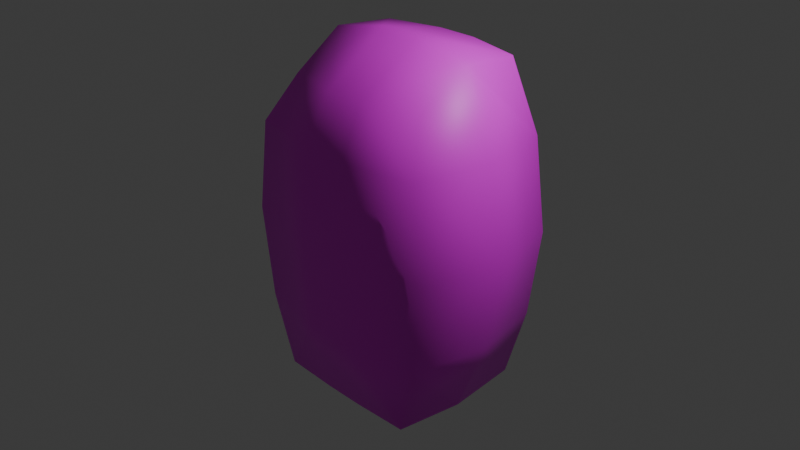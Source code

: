 # Source: corps.blend  (saved by Blender 4.3.34; exported with 4.5.12 LTS)
import bpy
from mathutils import Matrix  # noqa: F401  (used for matrix-valued properties, if any)

bpy.ops.wm.read_factory_settings(use_empty=True)
scene = bpy.context.scene
scene.name = 'Scene'

# ---- collections
col_collection = bpy.data.collections.new('Collection'); scene.collection.children.link(col_collection)

# ---- images (referenced by path relative to the original .blend; pixels are not part of the script)
import os
ASSET_DIR = os.environ.get("B2B_ASSET_DIR", "")  # directory of the original .blend (textures are referenced by path, not embedded)
HERE = os.path.dirname(os.path.abspath(__file__))  # packed textures are extracted next to this script under _unpacked/

def load_image(name, relpath, width, height, colorspace="sRGB"):
    """Load a texture the original file referenced (path relative to the .blend, or extracted next to this script)."""
    p = next((c for c in (os.path.join(HERE, relpath), os.path.join(ASSET_DIR, relpath)) if relpath and os.path.exists(c)), "")
    if p:
        img = bpy.data.images.load(p, check_existing=True)
        img.name = name
    else:  # same state as the original file: an image datablock whose file is absent (Cycles renders it pink)
        img = bpy.data.images.new(name, width, height)
        img.source = "FILE"
        img.filepath = "//" + (relpath or name)
    img.colorspace_settings.name = colorspace
    return img
img_costard_png = load_image('costard.png', 'costard.png', 1024, 1024, 'sRGB')

# ---- materials (node trees are filled in below, after node groups)
mat_corps = bpy.data.materials.new('Corps')

# ---- material node trees
mat_corps.use_nodes = True; mat_corps.node_tree.nodes.clear()
_N = mat_corps.node_tree.nodes; _L = mat_corps.node_tree.links
n0 = _N.new('ShaderNodeBsdfPrincipled'); n0.name = 'Principled BSDF'; n0.location = (10, 300)
n1 = _N.new('ShaderNodeOutputMaterial'); n1.name = 'Material Output'; n1.location = (300, 300)
n2 = _N.new('ShaderNodeTexImage'); n2.name = 'Image Texture'; n2.location = (-446, 192)
n2.image = img_costard_png
_L.new(n0.outputs[0], n1.inputs[0])
_L.new(n2.outputs[0], n0.inputs[0])
n1.is_active_output = True

# ---- world
world_world = bpy.data.worlds.new('World'); scene.world = world_world
world_world.use_nodes = True; world_world.node_tree.nodes.clear()
_N = world_world.node_tree.nodes; _L = world_world.node_tree.links
n0 = _N.new('ShaderNodeOutputWorld'); n0.name = 'World Output'; n0.location = (300, 300)
n1 = _N.new('ShaderNodeBackground'); n1.name = 'Background'; n1.location = (10, 300)
n1.inputs[0].default_value = (0.05088, 0.05088, 0.05088, 1.0)
_L.new(n1.outputs[0], n0.inputs[0])
n0.is_active_output = True
world_world.color = (0.05088, 0.05088, 0.05088)
world_world.sun_shadow_jitter_overblur = 0.0

# ---- cameras
cam_camera = bpy.data.cameras.new('Camera')
cam_camera.clip_end = 100.0
cam_camera.ortho_scale = 7.314

# ---- lights
light_light = bpy.data.lights.new('Light', 'POINT')
light_light.energy = 1000.0
light_light.shadow_soft_size = 0.1

# ---- meshes
me_corps = bpy.data.meshes.new('Corps')
me_corps.from_pydata([(0.8416, -0.7723, -1.772), (0.8416, -0.5609, 1.472), (0.8416, 0.7723, -1.772), (0.8416, 0.6609, 1.772), (0.2239, 0.7837, -1.784), (0.2239, 0.7837, 1.784), (1.19, 0.8321, 0.0), (0.8812, 0.0, -1.826), (0.8812, 0.0, 1.826), (1.19, -0.8321, 0.0), (0.2239, -0.7837, -1.784), (0.2239, -0.6837, 1.484), (0.223, 0.0, 1.958), (0.223, 0.0, -1.958), (0.3169, -0.9886, 0.0), (1.39, 0.0, 0.0), (0.3169, 0.9886, 0.0), (1.05, 0.8292, 0.9886), (1.05, -0.8292, 0.9886), (0.2751, -0.9734, 0.9848), (1.218, 0.0, 0.9914), (0.2751, 0.9734, 0.9848), (1.05, 0.8292, -0.9886), (1.05, -0.8292, -0.9886), (0.2751, -0.9734, -0.9848), (1.218, 0.0, -0.9914), (0.2751, 0.9734, -0.9848), (0.0, 0.7837, -1.784), (0.0, 0.7837, 1.784), (0.0, -0.7837, -1.784), (0.0, -0.6837, 1.484), (0.0, 0.0, 1.958), (0.0, 0.0, -1.958), (0.0, -0.9886, 0.0), (0.0, 0.9886, 0.0), (0.0, -0.9734, 0.9848), (0.0, 0.9734, 0.9848), (0.0, -0.9734, -0.9848), (0.0, 0.9734, -0.9848), (-0.8416, -0.7723, -1.772), (-0.8416, -0.5609, 1.472), (-0.8416, 0.7723, -1.772), (-0.8416, 0.6609, 1.772), (-0.2239, 0.7837, -1.784), (-0.2239, 0.7837, 1.784), (-1.19, 0.8321, 0.0), (-0.8812, 0.0, -1.826), (-0.8812, 0.0, 1.826), (-1.19, -0.8321, 0.0), (-0.2239, -0.7837, -1.784), (-0.2239, -0.6837, 1.484), (-0.223, 0.0, 1.958), (-0.223, 0.0, -1.958), (-0.3169, -0.9886, 0.0), (-1.39, 0.0, 0.0), (-0.3169, 0.9886, 0.0), (-1.05, 0.8292, 0.9886), (-1.05, -0.8292, 0.9886), (-0.2751, -0.9734, 0.9848), (-1.218, 0.0, 0.9914), (-0.2751, 0.9734, 0.9848), (-1.05, 0.8292, -0.9886), (-1.05, -0.8292, -0.9886), (-0.2751, -0.9734, -0.9848), (-1.218, 0.0, -0.9914), (-0.2751, 0.9734, -0.9848)], [], [(21, 5, 3, 17), (20, 8, 1, 18), (13, 7, 0, 10), (8, 12, 11, 1), (3, 5, 12, 8), (4, 2, 7, 13), (23, 9, 14, 24), (18, 1, 11, 19), (25, 15, 9, 23), (22, 6, 15, 25), (17, 3, 8, 20), (26, 16, 6, 22), (6, 17, 20, 15), (9, 18, 19, 14), (15, 20, 18, 9), (16, 21, 17, 6), (4, 26, 22, 2), (2, 22, 25, 7), (7, 25, 23, 0), (0, 23, 24, 10), (24, 14, 33, 37), (11, 12, 31, 30), (10, 24, 37, 29), (26, 4, 27, 38), (4, 13, 32, 27), (19, 11, 30, 35), (12, 5, 28, 31), (14, 19, 35, 33), (21, 16, 34, 36), (16, 26, 38, 34), (5, 21, 36, 28), (13, 10, 29, 32), (60, 56, 42, 44), (59, 57, 40, 47), (52, 49, 39, 46), (47, 40, 50, 51), (42, 47, 51, 44), (43, 52, 46, 41), (62, 63, 53, 48), (57, 58, 50, 40), (64, 62, 48, 54), (61, 64, 54, 45), (56, 59, 47, 42), (65, 61, 45, 55), (45, 54, 59, 56), (48, 53, 58, 57), (54, 48, 57, 59), (55, 45, 56, 60), (43, 41, 61, 65), (41, 46, 64, 61), (46, 39, 62, 64), (39, 49, 63, 62), (63, 37, 33, 53), (50, 30, 31, 51), (49, 29, 37, 63), (65, 38, 27, 43), (43, 27, 32, 52), (58, 35, 30, 50), (51, 31, 28, 44), (53, 33, 35, 58), (60, 36, 34, 55), (55, 34, 38, 65), (44, 28, 36, 60), (52, 32, 29, 49)])
me_corps.polygons.foreach_set('use_smooth', [True] * 64)
_uv = me_corps.uv_layers.new(name='UVMap')
_uv.uv.foreach_set('vector', [0.8595, 0.8338, 0.8221, 0.7355, 0.7471, 0.7747, 0.7755, 0.8703, -0.07389, 0.5081, -0.05024, 0.4204, -0.1376, 0.3922, -0.1822, 0.5266, -0.08615, 0.5107, -0.1869, 0.5146, -0.1837, 0.3953, -0.08851, 0.3902, 0.7802, 0.9974, 0.5864, 0.9981, 0.5897, 0.9654, 0.7965, 0.9216, 0.2547, 0.1765, 0.3391, 0.1702, 0.3346, 0.2723, 0.2405, 0.2716, -0.09049, 0.3983, -0.1793, 0.4042, -0.1869, 0.5146, -0.08615, 0.5107, 0.9138, 0.1985, 0.9631, 0.5887, 0.6113, 0.5882, 0.6005, 0.2, 0.8924, 0.7774, 0.8288, 0.9685, 0.5744, 0.9664, 0.5807, 0.7745, -0.08474, 0.5043, -0.08766, 0.3861, -0.1959, 0.3925, -0.1956, 0.4991, -0.1894, 0.5109, -0.1984, 0.3855, -0.08766, 0.3861, -0.08474, 0.5043, 0.7174, 0.8321, 0.7294, 0.7331, 0.8502, 0.7544, 0.8265, 0.8421, -0.0924, 0.5054, -0.09703, 0.3824, -0.1984, 0.3855, -0.1894, 0.5109, 0.7176, 0.4441, 0.733, 0.5567, 0.8421, 0.5667, 0.8284, 0.4447, 0.9631, 0.5887, 0.8924, 0.7774, 0.5807, 0.7745, 0.6113, 0.5882, -0.08766, 0.3861, -0.07389, 0.5081, -0.1822, 0.5266, -0.1959, 0.3925, -0.09703, 0.3824, -0.09138, 0.4979, -0.183, 0.4981, -0.1984, 0.3855, -0.09049, 0.3983, -0.0924, 0.5054, -0.1894, 0.5109, -0.1793, 0.4042, -0.1793, 0.4042, -0.1894, 0.5109, -0.08474, 0.5043, -0.07717, 0.385, -0.07717, 0.385, -0.08474, 0.5043, -0.1956, 0.4991, -0.184, 0.3876, 0.8312, 0.008059, 0.9138, 0.1985, 0.6005, 0.2, 0.5833, 0.005589, 0.6005, 0.2, 0.6113, 0.5882, 0.4864, 0.5882, 0.4922, 0.1999, 0.5497, 0.9665, 0.6076, 1.001, 0.4915, 0.9973, 0.4915, 0.9652, 0.5833, 0.005589, 0.6005, 0.2, 0.4922, 0.1999, 0.492, 0.005461, 0.7846, 0.8511, 0.7865, 0.744, 0.8182, 0.7437, 0.8184, 0.8505, -0.09049, 0.3983, -0.08615, 0.5107, -0.05352, 0.5113, -0.05871, 0.398, 0.5807, 0.7745, 0.5744, 0.9664, 0.4806, 0.967, 0.4746, 0.7748, 0.3346, 0.2723, 0.3391, 0.1702, 0.3671, 0.17, 0.3643, 0.2715, 0.6113, 0.5882, 0.5807, 0.7745, 0.4746, 0.7748, 0.4864, 0.5882, 0.7856, 0.8436, 0.7799, 0.7281, 0.816, 0.7276, 0.817, 0.8434, 0.7799, 0.7281, 0.7846, 0.8511, 0.8184, 0.8505, 0.816, 0.7276, 0.7903, 0.7386, 0.7856, 0.8436, 0.817, 0.8434, 0.8182, 0.7383, -0.08615, 0.5107, -0.08851, 0.3902, -0.05233, 0.3902, -0.05352, 0.5113, 0.1371, 0.401, 0.2281, 0.3992, 0.2185, 0.2992, 0.1348, 0.2957, 0.2439, 0.4535, 0.2023, 0.4715, 0.1595, 0.3368, 0.2227, 0.3647, -0.1698, 0.5139, -0.1651, 0.393, -0.07056, 0.4001, -0.06977, 0.5189, 0.1253, 0.9688, 0.1531, 0.9378, 0.3719, 0.9661, 0.3721, 0.9992, 0.3299, 0.1742, 0.3385, 0.2674, 0.2451, 0.2715, 0.2462, 0.1707, -0.1758, 0.4002, -0.1698, 0.5139, -0.06977, 0.5189, -0.08794, 0.4063, 0.07078, 0.1987, 0.384, 0.2001, 0.3616, 0.5883, 0.009967, 0.5888, 0.0569, 0.7775, 0.3685, 0.7745, 0.3868, 0.9664, 0.1327, 0.9685, 0.1084, 0.4539, 0.2177, 0.4474, 0.2137, 0.339, 0.1067, 0.3342, 0.208, 0.4725, 0.1084, 0.4539, 0.1067, 0.3342, 0.2122, 0.346, 0.1988, 0.4578, 0.2439, 0.4535, 0.2227, 0.3647, 0.1892, 0.3578, 0.1409, 0.4091, 0.2373, 0.4139, 0.2415, 0.2874, 0.1407, 0.2857, 0.2122, 0.346, 0.1067, 0.3342, 0.2439, 0.4535, 0.1988, 0.4578, 0.009967, 0.5888, 0.3616, 0.5883, 0.3685, 0.7745, 0.0569, 0.7775, 0.1067, 0.3342, 0.2137, 0.339, 0.2023, 0.4715, 0.2439, 0.4535, 0.1407, 0.2857, 0.2415, 0.2874, 0.2281, 0.3992, 0.1371, 0.401, 0.1387, 0.3025, 0.2265, 0.3086, 0.2373, 0.4139, 0.1409, 0.4091, 0.1972, 0.3672, 0.09964, 0.3363, 0.1084, 0.4539, 0.208, 0.4725, 0.09964, 0.3363, 0.2049, 0.3376, 0.2177, 0.4474, 0.1084, 0.4539, 0.1529, 0.008266, 0.4007, 0.005692, 0.384, 0.2001, 0.07078, 0.1987, 0.384, 0.2001, 0.4922, 0.1999, 0.4864, 0.5882, 0.3616, 0.5883, 0.3712, 0.9641, 0.4328, 0.9664, 0.4193, 0.9965, 0.3668, 1.0, 0.4007, 0.005692, 0.492, 0.005461, 0.4922, 0.1999, 0.384, 0.2001, 0.1253, 0.4873, 0.2403, 0.4853, 0.2401, 0.3785, 0.123, 0.3807, -0.1758, 0.4002, -0.05871, 0.398, -0.05352, 0.5113, -0.1698, 0.5139, 0.3685, 0.7745, 0.4746, 0.7748, 0.4806, 0.967, 0.3868, 0.9664, 0.2451, 0.2715, 0.3643, 0.2715, 0.3671, 0.17, 0.2462, 0.1707, 0.3616, 0.5883, 0.4864, 0.5882, 0.4746, 0.7748, 0.3685, 0.7745, 0.1215, 0.4791, 0.2389, 0.4781, 0.2379, 0.3624, 0.1251, 0.3639, 0.1251, 0.3639, 0.2379, 0.3624, 0.2403, 0.4853, 0.1253, 0.4873, 0.1192, 0.3738, 0.2401, 0.3731, 0.2389, 0.4781, 0.1215, 0.4791, -0.1698, 0.5139, -0.05352, 0.5113, -0.05233, 0.3902, -0.1651, 0.393])
me_corps.materials.append(mat_corps)
me_corps.update()

# ---- objects
ob_light = bpy.data.objects.new('Light', light_light)
ob_camera = bpy.data.objects.new('Camera', cam_camera)
ob_corps = bpy.data.objects.new('Corps', me_corps)

# ---- transforms, parenting, visibility, modifiers, constraints
ob_light.location = (4.076, 1.005, 5.904)
ob_light.rotation_euler = (0.6503, 0.05522, 1.866)
ob_light.lock_rotations_4d = False
ob_light.empty_display_type = 'ARROWS'
ob_light.color = (0.0, 0.0, 0.0, 0.0)
ob_light.lineart.crease_threshold = 0.0
ob_camera.location = (7.359, -6.926, 4.958)
ob_camera.rotation_euler = (1.109, 0.0, 0.8149)
ob_camera.lock_rotations_4d = False
ob_camera.empty_display_type = 'ARROWS'
ob_camera.color = (0.0, 0.0, 0.0, 0.0)
ob_camera.display_type = 'WIRE'
ob_camera.lineart.crease_threshold = 0.0
ob_corps.location = (0.0, 0.0, 0.0)

# ---- collection membership
col_collection.objects.link(ob_light)
col_collection.objects.link(ob_camera)
col_collection.objects.link(ob_corps)

# ---- scene / render settings (as saved in the file)
scene.camera = ob_camera
scene.frame_start = 1; scene.frame_end = 250; scene.frame_set(1)
scene.render.engine = 'BLENDER_EEVEE_NEXT'
bpy.context.view_layer.update()
